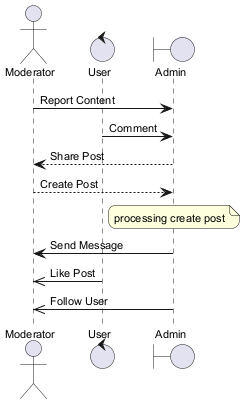

The diagram above was rendered by PlantUML. Its source (embedded in the PNG):
@startuml
skinparam backgroundColor #FFFFFF
skinparam roundCorner 15
skinparam defaultFontSize 11
actor "Moderator" as M
control "User" as U
boundary "Admin" as A
M -> A : Report Content
U -> A : Comment
A --> M : Share Post
M --> A : Create Post
note over A : processing create post
A -> M : Send Message
U ->> M : Like Post
A ->> M : Follow User
@enduml